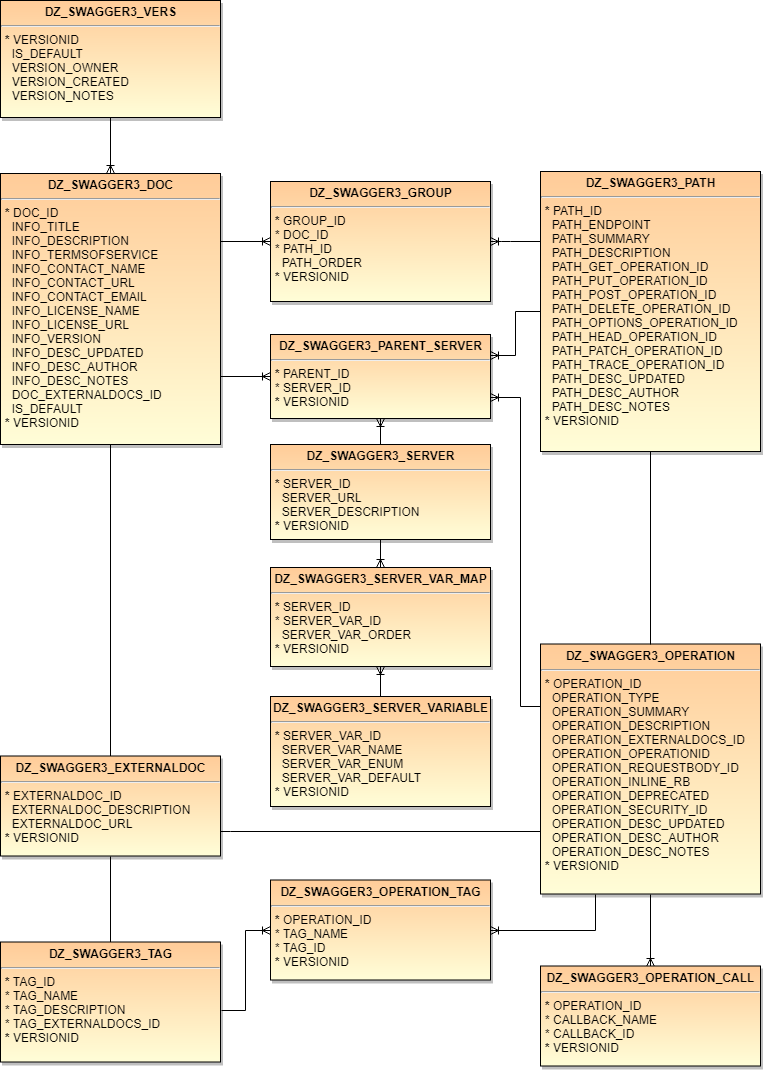

The diagram above was exported from draw.io. Its source (the exported page's mxGraphModel, read from the mxfile embedded in the PNG):
<mxGraphModel dx="1394" dy="715" grid="1" gridSize="10" guides="1" tooltips="1" connect="1" arrows="1" fold="1" page="1" pageScale="1" pageWidth="850" pageHeight="1100" background="#ffffff" math="0" shadow="0">
  <root>
    <mxCell id="0" />
    <mxCell id="1" parent="0" />
    <mxCell id="2" value="&lt;p style=&quot;margin: 0px ; margin-top: 4px ; text-align: center&quot;&gt;&lt;strong&gt;DZ_SWAGGER3_&lt;/strong&gt;&lt;strong&gt;VERS&lt;/strong&gt;&lt;/p&gt;&lt;hr&gt;&lt;p style=&quot;margin: 0px ; margin-left: 4px&quot;&gt;&lt;b&gt;* &lt;/b&gt;VERSIONID&lt;/p&gt;&lt;p style=&quot;margin: 0px ; margin-left: 4px&quot;&gt;&amp;nbsp; IS_DEFAULT&lt;/p&gt;&lt;p style=&quot;margin: 0px ; margin-left: 4px&quot;&gt;&amp;nbsp; VERSION_OWNER&lt;/p&gt;&lt;p style=&quot;margin: 0px ; margin-left: 4px&quot;&gt;&amp;nbsp; VERSION_CREATED&lt;/p&gt;&lt;p style=&quot;margin: 0px ; margin-left: 4px&quot;&gt;&amp;nbsp; VERSION_NOTES&lt;/p&gt;" style="shadow=1;fillColor=#FFCC99;gradientColor=#FFFED8;verticalAlign=top;align=left;overflow=fill;fontSize=12;fontFamily=Helvetica;html=1" parent="1" vertex="1">
      <mxGeometry x="30" y="10" width="220" height="117" as="geometry" />
    </mxCell>
    <mxCell id="65" style="edgeStyle=orthogonalEdgeStyle;rounded=0;html=1;exitX=0.5;exitY=1;entryX=0.5;entryY=0;jettySize=auto;orthogonalLoop=1;endArrow=none;endFill=0;" parent="1" source="22" target="63" edge="1">
      <mxGeometry relative="1" as="geometry" />
    </mxCell>
    <mxCell id="84" style="edgeStyle=orthogonalEdgeStyle;rounded=0;html=1;exitX=1;exitY=0.75;entryX=0;entryY=0.5;startArrow=none;startFill=0;endArrow=ERoneToMany;endFill=0;jettySize=auto;orthogonalLoop=1;" parent="1" source="22" target="83" edge="1">
      <mxGeometry relative="1" as="geometry" />
    </mxCell>
    <mxCell id="22" value="&lt;p style=&quot;margin: 0px ; margin-top: 4px ; text-align: center&quot;&gt;&lt;strong&gt;DZ_SWAGGER3_DOC&lt;/strong&gt;&lt;/p&gt;&lt;hr&gt;&lt;p style=&quot;margin: 0px ; margin-left: 4px&quot;&gt;&lt;b&gt;*&lt;/b&gt;&amp;nbsp;DOC_ID&lt;/p&gt;&lt;p style=&quot;margin: 0px ; margin-left: 4px&quot;&gt;&amp;nbsp; INFO_TITLE&lt;/p&gt;&lt;p style=&quot;margin: 0px ; margin-left: 4px&quot;&gt;&amp;nbsp; INFO_DESCRIPTION&lt;/p&gt;&lt;p style=&quot;margin: 0px ; margin-left: 4px&quot;&gt;&amp;nbsp; INFO_TERMSOFSERVICE&lt;/p&gt;&lt;p style=&quot;margin: 0px ; margin-left: 4px&quot;&gt;&amp;nbsp; INFO_CONTACT_NAME&lt;/p&gt;&lt;p style=&quot;margin: 0px ; margin-left: 4px&quot;&gt;&amp;nbsp; INFO_CONTACT_URL&lt;/p&gt;&lt;p style=&quot;margin: 0px ; margin-left: 4px&quot;&gt;&amp;nbsp; INFO_CONTACT_EMAIL&lt;/p&gt;&lt;p style=&quot;margin: 0px ; margin-left: 4px&quot;&gt;&amp;nbsp; INFO_LICENSE_NAME&lt;/p&gt;&lt;p style=&quot;margin: 0px ; margin-left: 4px&quot;&gt;&amp;nbsp; INFO_LICENSE_URL&lt;/p&gt;&lt;p style=&quot;margin: 0px ; margin-left: 4px&quot;&gt;&amp;nbsp; INFO_VERSION&lt;/p&gt;&lt;p style=&quot;margin: 0px ; margin-left: 4px&quot;&gt;&amp;nbsp;&amp;nbsp;&lt;span&gt;INFO_DESC_UPDATED&lt;/span&gt;&lt;/p&gt;&lt;p style=&quot;margin: 0px ; margin-left: 4px&quot;&gt;&amp;nbsp; INFO_DESC_AUTHOR&lt;/p&gt;&lt;p style=&quot;margin: 0px ; margin-left: 4px&quot;&gt;&amp;nbsp; INFO_DESC_NOTES&lt;/p&gt;&lt;p style=&quot;margin: 0px ; margin-left: 4px&quot;&gt;&amp;nbsp; DOC_EXTERNALDOCS_ID&lt;/p&gt;&lt;p style=&quot;margin: 0px ; margin-left: 4px&quot;&gt;&amp;nbsp; IS_DEFAULT&lt;/p&gt;&lt;p style=&quot;margin: 0px ; margin-left: 4px&quot;&gt;&lt;b&gt;*&lt;/b&gt; VERSIONID&lt;/p&gt;" style="shadow=1;fillColor=#FFCC99;gradientColor=#FFFED8;verticalAlign=top;align=left;overflow=fill;fontSize=12;fontFamily=Helvetica;html=1" parent="1" vertex="1">
      <mxGeometry x="30" y="183" width="220" height="271" as="geometry" />
    </mxCell>
    <mxCell id="23" value="" style="edgeStyle=orthogonalEdgeStyle;html=1;endArrow=ERoneToMany;entryX=0.5;entryY=0;exitX=0.5;exitY=1;" parent="1" source="2" target="22" edge="1">
      <mxGeometry width="100" height="100" relative="1" as="geometry">
        <mxPoint x="310" y="120" as="sourcePoint" />
        <mxPoint x="110" y="260" as="targetPoint" />
        <Array as="points" />
      </mxGeometry>
    </mxCell>
    <mxCell id="37" value="&lt;p style=&quot;margin: 0px ; margin-top: 4px ; text-align: center&quot;&gt;&lt;strong&gt;DZ_SWAGGER3_GROUP&lt;/strong&gt;&lt;/p&gt;&lt;hr&gt;&lt;p style=&quot;margin: 0px ; margin-left: 4px&quot;&gt;&lt;b&gt;*&lt;/b&gt;&amp;nbsp;GROUP_ID&lt;/p&gt;&lt;p style=&quot;margin: 0px ; margin-left: 4px&quot;&gt;* DOC_ID&lt;/p&gt;&lt;p style=&quot;margin: 0px ; margin-left: 4px&quot;&gt;* PATH_ID&lt;/p&gt;&lt;p style=&quot;margin: 0px ; margin-left: 4px&quot;&gt;&amp;nbsp;&amp;nbsp;&lt;span&gt;PATH_ORDER&lt;/span&gt;&lt;/p&gt;&lt;p style=&quot;margin: 0px ; margin-left: 4px&quot;&gt;&lt;b&gt;*&lt;/b&gt;&lt;span&gt; VERSIONID&lt;/span&gt;&lt;/p&gt;" style="shadow=1;fillColor=#FFCC99;gradientColor=#FFFED8;verticalAlign=top;align=left;overflow=fill;fontSize=12;fontFamily=Helvetica;html=1" parent="1" vertex="1">
      <mxGeometry x="300" y="191" width="220" height="120" as="geometry" />
    </mxCell>
    <mxCell id="62" value="" style="edgeStyle=orthogonalEdgeStyle;html=1;endArrow=none;entryX=1;entryY=0.25;exitX=0;exitY=0.5;startArrow=ERoneToMany;startFill=0;endFill=0;" parent="1" source="37" target="22" edge="1">
      <mxGeometry width="100" height="100" relative="1" as="geometry">
        <mxPoint x="150" y="147" as="sourcePoint" />
        <mxPoint x="150" y="179" as="targetPoint" />
        <Array as="points" />
      </mxGeometry>
    </mxCell>
    <mxCell id="70" style="edgeStyle=orthogonalEdgeStyle;rounded=0;html=1;exitX=1;exitY=0.75;entryX=0;entryY=0.75;startArrow=none;startFill=0;endArrow=none;endFill=0;jettySize=auto;orthogonalLoop=1;" parent="1" source="63" target="68" edge="1">
      <mxGeometry relative="1" as="geometry">
        <Array as="points">
          <mxPoint x="260" y="841" />
          <mxPoint x="260" y="841" />
        </Array>
      </mxGeometry>
    </mxCell>
    <mxCell id="63" value="&lt;p style=&quot;margin: 0px ; margin-top: 4px ; text-align: center&quot;&gt;&lt;strong&gt;DZ_SWAGGER3_EXTERNALDOC&lt;/strong&gt;&lt;/p&gt;&lt;hr&gt;&lt;p style=&quot;margin: 0px ; margin-left: 4px&quot;&gt;&lt;b&gt;*&lt;/b&gt;&amp;nbsp;EXTERNALDOC_ID&lt;/p&gt;&lt;p style=&quot;margin: 0px ; margin-left: 4px&quot;&gt;&amp;nbsp; EXTERNALDOC_DESCRIPTION&lt;/p&gt;&lt;p style=&quot;margin: 0px ; margin-left: 4px&quot;&gt;&amp;nbsp; EXTERNALDOC_URL&lt;/p&gt;&lt;p style=&quot;margin: 0px ; margin-left: 4px&quot;&gt;&lt;b&gt;*&lt;/b&gt;&lt;span&gt; VERSIONID&lt;/span&gt;&lt;br&gt;&lt;/p&gt;" style="shadow=1;fillColor=#FFCC99;gradientColor=#FFFED8;verticalAlign=top;align=left;overflow=fill;fontSize=12;fontFamily=Helvetica;html=1" parent="1" vertex="1">
      <mxGeometry x="30" y="765.5" width="220" height="100" as="geometry" />
    </mxCell>
    <mxCell id="85" style="edgeStyle=orthogonalEdgeStyle;rounded=0;html=1;exitX=0;exitY=0.5;entryX=1;entryY=0.25;startArrow=none;startFill=0;endArrow=ERoneToMany;endFill=0;jettySize=auto;orthogonalLoop=1;exitDx=0;exitDy=0;" parent="1" source="66" target="83" edge="1">
      <mxGeometry relative="1" as="geometry" />
    </mxCell>
    <mxCell id="66" value="&lt;p style=&quot;margin: 0px ; margin-top: 4px ; text-align: center&quot;&gt;&lt;strong&gt;DZ_SWAGGER3_PATH&lt;/strong&gt;&lt;/p&gt;&lt;hr&gt;&lt;p style=&quot;margin: 0px ; margin-left: 4px&quot;&gt;&lt;b&gt;*&lt;/b&gt; PATH_ID&lt;/p&gt;&lt;p style=&quot;margin: 0px ; margin-left: 4px&quot;&gt;&amp;nbsp; PATH_ENDPOINT&lt;/p&gt;&lt;p style=&quot;margin: 0px ; margin-left: 4px&quot;&gt;&amp;nbsp;&amp;nbsp;&lt;span&gt;PATH_SUMMARY&lt;/span&gt;&lt;/p&gt;&lt;p style=&quot;margin: 0px ; margin-left: 4px&quot;&gt;&amp;nbsp; PATH_DESCRIPTION&lt;/p&gt;&lt;p style=&quot;margin: 0px ; margin-left: 4px&quot;&gt;&amp;nbsp; PATH_GET_OPERATION_ID&lt;/p&gt;&lt;p style=&quot;margin: 0px ; margin-left: 4px&quot;&gt;&amp;nbsp; PATH_PUT_OPERATION_ID&lt;/p&gt;&lt;p style=&quot;margin: 0px ; margin-left: 4px&quot;&gt;&amp;nbsp; PATH_POST_OPERATION_ID&lt;/p&gt;&lt;p style=&quot;margin: 0px ; margin-left: 4px&quot;&gt;&amp;nbsp; PATH_DELETE_OPERATION_ID&lt;/p&gt;&lt;p style=&quot;margin: 0px ; margin-left: 4px&quot;&gt;&amp;nbsp; PATH_OPTIONS_OPERATION_ID&lt;/p&gt;&lt;p style=&quot;margin: 0px ; margin-left: 4px&quot;&gt;&amp;nbsp; PATH_HEAD_OPERATION_ID&lt;/p&gt;&lt;p style=&quot;margin: 0px ; margin-left: 4px&quot;&gt;&amp;nbsp; PATH_PATCH_OPERATION_ID&lt;/p&gt;&lt;p style=&quot;margin: 0px ; margin-left: 4px&quot;&gt;&amp;nbsp; PATH_TRACE_OPERATION_ID&lt;/p&gt;&lt;p style=&quot;margin: 0px ; margin-left: 4px&quot;&gt;&amp;nbsp; PATH&lt;span&gt;_DESC_UPDATED&lt;/span&gt;&lt;/p&gt;&lt;p style=&quot;margin: 0px ; margin-left: 4px&quot;&gt;&amp;nbsp; PATH_DESC_AUTHOR&lt;/p&gt;&lt;p style=&quot;margin: 0px ; margin-left: 4px&quot;&gt;&amp;nbsp; PATH_DESC_NOTES&lt;/p&gt;&lt;p style=&quot;margin: 0px ; margin-left: 4px&quot;&gt;&lt;b&gt;*&lt;/b&gt; VERSIONID&lt;/p&gt;" style="shadow=1;fillColor=#FFCC99;gradientColor=#FFFED8;verticalAlign=top;align=left;overflow=fill;fontSize=12;fontFamily=Helvetica;html=1" parent="1" vertex="1">
      <mxGeometry x="570" y="181" width="220" height="280" as="geometry" />
    </mxCell>
    <mxCell id="67" value="" style="edgeStyle=orthogonalEdgeStyle;html=1;endArrow=ERoneToMany;entryX=1;entryY=0.5;startArrow=none;startFill=0;endFill=0;exitX=0;exitY=0.25;" parent="1" source="66" target="37" edge="1">
      <mxGeometry width="100" height="100" relative="1" as="geometry">
        <mxPoint x="530" y="140" as="sourcePoint" />
        <mxPoint x="250" y="247" as="targetPoint" />
        <Array as="points">
          <mxPoint x="530" y="251" />
          <mxPoint x="530" y="251" />
        </Array>
      </mxGeometry>
    </mxCell>
    <mxCell id="82" style="edgeStyle=orthogonalEdgeStyle;rounded=0;html=1;exitX=0.5;exitY=1;entryX=0.5;entryY=0;startArrow=none;startFill=0;endArrow=ERoneToMany;endFill=0;jettySize=auto;orthogonalLoop=1;" parent="1" source="68" target="79" edge="1">
      <mxGeometry relative="1" as="geometry" />
    </mxCell>
    <mxCell id="86" style="edgeStyle=orthogonalEdgeStyle;rounded=0;html=1;exitX=0;exitY=0.25;entryX=1;entryY=0.75;startArrow=none;startFill=0;endArrow=ERoneToMany;endFill=0;jettySize=auto;orthogonalLoop=1;" parent="1" source="68" target="83" edge="1">
      <mxGeometry relative="1" as="geometry">
        <Array as="points">
          <mxPoint x="550" y="716" />
          <mxPoint x="550" y="407" />
        </Array>
      </mxGeometry>
    </mxCell>
    <mxCell id="68" value="&lt;p style=&quot;margin: 0px ; margin-top: 4px ; text-align: center&quot;&gt;&lt;strong&gt;DZ_SWAGGER3_OPERATION&lt;/strong&gt;&lt;/p&gt;&lt;hr&gt;&lt;p style=&quot;margin: 0px ; margin-left: 4px&quot;&gt;&lt;b&gt;*&lt;/b&gt;&amp;nbsp;OPERATION_ID&lt;/p&gt;&lt;p style=&quot;margin: 0px ; margin-left: 4px&quot;&gt;&amp;nbsp; OPERATION_TYPE&lt;/p&gt;&lt;p style=&quot;margin: 0px ; margin-left: 4px&quot;&gt;&amp;nbsp; OPERATION&lt;span&gt;_SUMMARY&lt;/span&gt;&lt;/p&gt;&lt;p style=&quot;margin: 0px ; margin-left: 4px&quot;&gt;&amp;nbsp; OPERATION_DESCRIPTION&lt;/p&gt;&lt;p style=&quot;margin: 0px ; margin-left: 4px&quot;&gt;&amp;nbsp; OPERATION_EXTERNALDOCS_ID&lt;/p&gt;&lt;p style=&quot;margin: 0px ; margin-left: 4px&quot;&gt;&amp;nbsp; OPERATION_OPERATIONID&lt;/p&gt;&lt;p style=&quot;margin: 0px ; margin-left: 4px&quot;&gt;&amp;nbsp; OPERATION_REQUESTBODY_ID&lt;/p&gt;&lt;p style=&quot;margin: 0px ; margin-left: 4px&quot;&gt;&amp;nbsp; OPERATION_INLINE_RB&lt;/p&gt;&lt;p style=&quot;margin: 0px ; margin-left: 4px&quot;&gt;&amp;nbsp; OPERATION_DEPRECATED&lt;/p&gt;&lt;p style=&quot;margin: 0px ; margin-left: 4px&quot;&gt;&amp;nbsp; OPERATION_SECURITY_ID&lt;/p&gt;&lt;p style=&quot;margin: 0px ; margin-left: 4px&quot;&gt;&amp;nbsp; OPERATION&lt;span&gt;_DESC_UPDATED&lt;/span&gt;&lt;/p&gt;&lt;p style=&quot;margin: 0px ; margin-left: 4px&quot;&gt;&amp;nbsp; OPERATION_DESC_AUTHOR&lt;/p&gt;&lt;p style=&quot;margin: 0px ; margin-left: 4px&quot;&gt;&amp;nbsp; OPERATION_DESC_NOTES&lt;/p&gt;&lt;p style=&quot;margin: 0px ; margin-left: 4px&quot;&gt;&lt;b&gt;*&lt;/b&gt; VERSIONID&lt;/p&gt;" style="shadow=1;fillColor=#FFCC99;gradientColor=#FFFED8;verticalAlign=top;align=left;overflow=fill;fontSize=12;fontFamily=Helvetica;html=1" parent="1" vertex="1">
      <mxGeometry x="570" y="653.5" width="220" height="250" as="geometry" />
    </mxCell>
    <mxCell id="69" value="" style="edgeStyle=orthogonalEdgeStyle;html=1;endArrow=none;entryX=0.5;entryY=1;startArrow=none;startFill=0;endFill=0;exitX=0.5;exitY=0;" parent="1" source="68" target="66" edge="1">
      <mxGeometry width="100" height="100" relative="1" as="geometry">
        <mxPoint x="570" y="261" as="sourcePoint" />
        <mxPoint x="510" y="261" as="targetPoint" />
        <Array as="points" />
      </mxGeometry>
    </mxCell>
    <mxCell id="77" style="edgeStyle=orthogonalEdgeStyle;rounded=0;html=1;exitX=1;exitY=0.5;entryX=0.25;entryY=1;startArrow=ERoneToMany;startFill=0;endArrow=none;endFill=0;jettySize=auto;orthogonalLoop=1;" parent="1" source="74" target="68" edge="1">
      <mxGeometry relative="1" as="geometry">
        <Array as="points">
          <mxPoint x="625" y="940" />
        </Array>
      </mxGeometry>
    </mxCell>
    <mxCell id="78" style="edgeStyle=orthogonalEdgeStyle;rounded=0;html=1;exitX=0;exitY=0.5;entryX=1.005;entryY=0.567;entryPerimeter=0;startArrow=ERoneToMany;startFill=0;endArrow=none;endFill=0;jettySize=auto;orthogonalLoop=1;" parent="1" source="74" target="75" edge="1">
      <mxGeometry relative="1" as="geometry" />
    </mxCell>
    <mxCell id="74" value="&lt;p style=&quot;margin: 0px ; margin-top: 4px ; text-align: center&quot;&gt;&lt;strong&gt;DZ_SWAGGER3_OPERATION_TAG&lt;/strong&gt;&lt;/p&gt;&lt;hr&gt;&lt;p style=&quot;margin: 0px ; margin-left: 4px&quot;&gt;&lt;b&gt;*&lt;/b&gt;&amp;nbsp;OPERATION_ID&lt;/p&gt;&lt;p style=&quot;margin: 0px ; margin-left: 4px&quot;&gt;* TAG_NAME&lt;/p&gt;&lt;p style=&quot;margin: 0px ; margin-left: 4px&quot;&gt;* TAG_ID&lt;/p&gt;&lt;p style=&quot;margin: 0px ; margin-left: 4px&quot;&gt;&lt;b&gt;*&lt;/b&gt;&lt;span&gt; VERSIONID&lt;/span&gt;&lt;/p&gt;" style="shadow=1;fillColor=#FFCC99;gradientColor=#FFFED8;verticalAlign=top;align=left;overflow=fill;fontSize=12;fontFamily=Helvetica;html=1" parent="1" vertex="1">
      <mxGeometry x="300" y="889.5" width="220" height="100" as="geometry" />
    </mxCell>
    <mxCell id="76" style="edgeStyle=orthogonalEdgeStyle;rounded=0;html=1;exitX=0.5;exitY=0;entryX=0.5;entryY=1;startArrow=none;startFill=0;endArrow=none;endFill=0;jettySize=auto;orthogonalLoop=1;" parent="1" source="75" target="63" edge="1">
      <mxGeometry relative="1" as="geometry" />
    </mxCell>
    <mxCell id="75" value="&lt;p style=&quot;margin: 0px ; margin-top: 4px ; text-align: center&quot;&gt;&lt;strong&gt;DZ_SWAGGER3_TAG&lt;/strong&gt;&lt;/p&gt;&lt;hr&gt;&lt;p style=&quot;margin: 0px ; margin-left: 4px&quot;&gt;&lt;b&gt;*&lt;/b&gt;&amp;nbsp;TAG_ID&lt;/p&gt;&lt;p style=&quot;margin: 0px ; margin-left: 4px&quot;&gt;* TAG_NAME&lt;/p&gt;&lt;p style=&quot;margin: 0px ; margin-left: 4px&quot;&gt;* TAG_DESCRIPTION&lt;/p&gt;&lt;p style=&quot;margin: 0px ; margin-left: 4px&quot;&gt;* TAG_EXTERNALDOCS_ID&lt;/p&gt;&lt;p style=&quot;margin: 0px ; margin-left: 4px&quot;&gt;&lt;b&gt;*&lt;/b&gt;&lt;span&gt; VERSIONID&lt;/span&gt;&lt;/p&gt;" style="shadow=1;fillColor=#FFCC99;gradientColor=#FFFED8;verticalAlign=top;align=left;overflow=fill;fontSize=12;fontFamily=Helvetica;html=1" parent="1" vertex="1">
      <mxGeometry x="30" y="951.5" width="220" height="120" as="geometry" />
    </mxCell>
    <mxCell id="79" value="&lt;p style=&quot;margin: 0px ; margin-top: 4px ; text-align: center&quot;&gt;&lt;strong&gt;DZ_SWAGGER3_OPERATION_CALL&lt;/strong&gt;&lt;/p&gt;&lt;hr&gt;&lt;p style=&quot;margin: 0px ; margin-left: 4px&quot;&gt;&lt;b&gt;*&lt;/b&gt;&amp;nbsp;OPERATION_ID&lt;/p&gt;&lt;p style=&quot;margin: 0px ; margin-left: 4px&quot;&gt;* CALLBACK_NAME&lt;/p&gt;&lt;p style=&quot;margin: 0px ; margin-left: 4px&quot;&gt;* CALLBACK_ID&lt;/p&gt;&lt;p style=&quot;margin: 0px ; margin-left: 4px&quot;&gt;&lt;b&gt;*&lt;/b&gt;&lt;span&gt; VERSIONID&lt;/span&gt;&lt;/p&gt;" style="shadow=1;fillColor=#FFCC99;gradientColor=#FFFED8;verticalAlign=top;align=left;overflow=fill;fontSize=12;fontFamily=Helvetica;html=1" parent="1" vertex="1">
      <mxGeometry x="570" y="975.5" width="220" height="100" as="geometry" />
    </mxCell>
    <mxCell id="88" style="edgeStyle=orthogonalEdgeStyle;rounded=0;html=1;exitX=0.5;exitY=1;entryX=0.5;entryY=0;startArrow=ERoneToMany;startFill=0;endArrow=none;endFill=0;jettySize=auto;orthogonalLoop=1;" parent="1" source="83" target="87" edge="1">
      <mxGeometry relative="1" as="geometry" />
    </mxCell>
    <mxCell id="83" value="&lt;p style=&quot;margin: 0px ; margin-top: 4px ; text-align: center&quot;&gt;&lt;strong&gt;DZ_SWAGGER3_PARENT_SERVER&lt;/strong&gt;&lt;/p&gt;&lt;hr&gt;&lt;p style=&quot;margin: 0px ; margin-left: 4px&quot;&gt;&lt;b&gt;*&lt;/b&gt;&amp;nbsp;PARENT_ID&lt;/p&gt;&lt;p style=&quot;margin: 0px ; margin-left: 4px&quot;&gt;* SERVER&lt;span&gt;_ID&lt;/span&gt;&lt;/p&gt;&lt;p style=&quot;margin: 0px ; margin-left: 4px&quot;&gt;&lt;b&gt;*&lt;/b&gt;&lt;span&gt; VERSIONID&lt;/span&gt;&lt;/p&gt;" style="shadow=1;fillColor=#FFCC99;gradientColor=#FFFED8;verticalAlign=top;align=left;overflow=fill;fontSize=12;fontFamily=Helvetica;html=1" parent="1" vertex="1">
      <mxGeometry x="300" y="344" width="220" height="84" as="geometry" />
    </mxCell>
    <mxCell id="90" style="edgeStyle=orthogonalEdgeStyle;rounded=0;html=1;exitX=0.5;exitY=1;entryX=0.5;entryY=0;startArrow=none;startFill=0;endArrow=ERoneToMany;endFill=0;jettySize=auto;orthogonalLoop=1;" parent="1" source="87" target="89" edge="1">
      <mxGeometry relative="1" as="geometry" />
    </mxCell>
    <mxCell id="87" value="&lt;p style=&quot;margin: 0px ; margin-top: 4px ; text-align: center&quot;&gt;&lt;strong&gt;DZ_SWAGGER3_SERVER&lt;/strong&gt;&lt;/p&gt;&lt;hr&gt;&lt;p style=&quot;margin: 0px ; margin-left: 4px&quot;&gt;&lt;b&gt;*&lt;/b&gt;&amp;nbsp;&lt;span&gt;SERVER&lt;/span&gt;&lt;span&gt;_ID&lt;/span&gt;&lt;/p&gt;&lt;p style=&quot;margin: 0px ; margin-left: 4px&quot;&gt;&lt;span&gt;&amp;nbsp; SERVER_URL&lt;/span&gt;&lt;/p&gt;&lt;p style=&quot;margin: 0px ; margin-left: 4px&quot;&gt;&lt;span&gt;&amp;nbsp; SERVER_DESCRIPTION&lt;/span&gt;&lt;/p&gt;&lt;p style=&quot;margin: 0px ; margin-left: 4px&quot;&gt;&lt;b&gt;*&lt;/b&gt;&lt;span&gt; VERSIONID&lt;/span&gt;&lt;/p&gt;" style="shadow=1;fillColor=#FFCC99;gradientColor=#FFFED8;verticalAlign=top;align=left;overflow=fill;fontSize=12;fontFamily=Helvetica;html=1" parent="1" vertex="1">
      <mxGeometry x="300" y="454" width="220" height="95" as="geometry" />
    </mxCell>
    <mxCell id="89" value="&lt;p style=&quot;margin: 0px ; margin-top: 4px ; text-align: center&quot;&gt;&lt;strong&gt;DZ_SWAGGER3_SERVER_VAR_MAP&lt;/strong&gt;&lt;/p&gt;&lt;hr&gt;&lt;p style=&quot;margin: 0px ; margin-left: 4px&quot;&gt;&lt;b&gt;*&lt;/b&gt;&amp;nbsp;&lt;span&gt;SERVER&lt;/span&gt;&lt;span&gt;_ID&lt;/span&gt;&lt;/p&gt;&lt;p style=&quot;margin: 0px ; margin-left: 4px&quot;&gt;&lt;span&gt;* SERVER_VAR_ID&lt;/span&gt;&lt;/p&gt;&lt;p style=&quot;margin: 0px ; margin-left: 4px&quot;&gt;&lt;span&gt;&amp;nbsp; SERVER_VAR_ORDER&lt;/span&gt;&lt;/p&gt;&lt;p style=&quot;margin: 0px ; margin-left: 4px&quot;&gt;&lt;b&gt;*&lt;/b&gt;&lt;span&gt; VERSIONID&lt;/span&gt;&lt;/p&gt;" style="shadow=1;fillColor=#FFCC99;gradientColor=#FFFED8;verticalAlign=top;align=left;overflow=fill;fontSize=12;fontFamily=Helvetica;html=1" parent="1" vertex="1">
      <mxGeometry x="300" y="577" width="220" height="99" as="geometry" />
    </mxCell>
    <mxCell id="hDfEGuxgZk-sWupITV-N-90" value="&lt;p style=&quot;margin: 0px ; margin-top: 4px ; text-align: center&quot;&gt;&lt;strong&gt;DZ_SWAGGER3_SERVER_VARIABLE&lt;/strong&gt;&lt;/p&gt;&lt;hr&gt;&lt;p style=&quot;margin: 0px ; margin-left: 4px&quot;&gt;&lt;b&gt;*&lt;/b&gt;&amp;nbsp;&lt;span&gt;SERVER&lt;/span&gt;&lt;span&gt;_VAR_ID&lt;/span&gt;&lt;/p&gt;&lt;p style=&quot;margin: 0px ; margin-left: 4px&quot;&gt;&lt;span&gt;&amp;nbsp; SERVER_VAR_NAME&lt;/span&gt;&lt;/p&gt;&lt;p style=&quot;margin: 0px ; margin-left: 4px&quot;&gt;&lt;span&gt;&amp;nbsp; SERVER_VAR_ENUM&lt;/span&gt;&lt;/p&gt;&lt;p style=&quot;margin: 0px ; margin-left: 4px&quot;&gt;&lt;span&gt;&amp;nbsp; SERVER_VAR_DEFAULT&lt;/span&gt;&lt;/p&gt;&lt;p style=&quot;margin: 0px ; margin-left: 4px&quot;&gt;&lt;b&gt;*&lt;/b&gt;&lt;span&gt; VERSIONID&lt;/span&gt;&lt;/p&gt;" style="shadow=1;fillColor=#FFCC99;gradientColor=#FFFED8;verticalAlign=top;align=left;overflow=fill;fontSize=12;fontFamily=Helvetica;html=1" vertex="1" parent="1">
      <mxGeometry x="300" y="706" width="220" height="110" as="geometry" />
    </mxCell>
    <mxCell id="hDfEGuxgZk-sWupITV-N-97" style="edgeStyle=orthogonalEdgeStyle;rounded=0;html=1;startArrow=ERoneToMany;startFill=0;endArrow=none;endFill=0;jettySize=auto;orthogonalLoop=1;exitX=0.5;exitY=1;exitDx=0;exitDy=0;entryX=0.5;entryY=0;entryDx=0;entryDy=0;" edge="1" parent="1" target="hDfEGuxgZk-sWupITV-N-90">
      <mxGeometry relative="1" as="geometry">
        <mxPoint x="410" y="676" as="sourcePoint" />
        <mxPoint x="280" y="700" as="targetPoint" />
      </mxGeometry>
    </mxCell>
  </root>
</mxGraphModel>